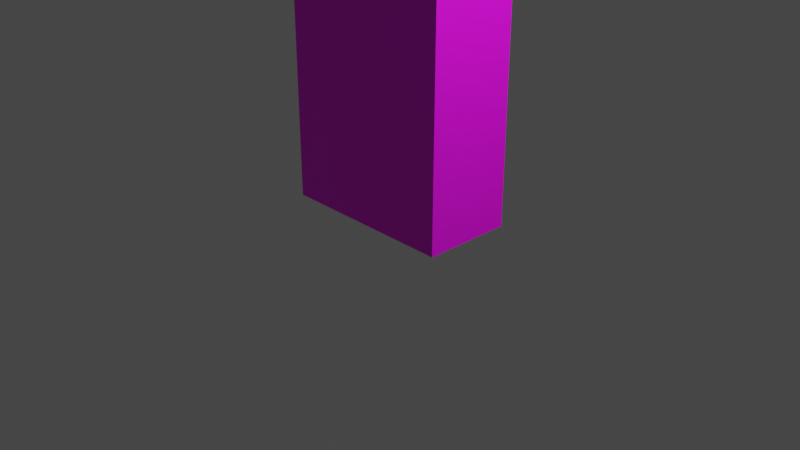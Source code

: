 # Source: knife.blend  (saved by Blender 2.82.7; exported with 4.5.12 LTS)
import bpy
from mathutils import Matrix  # noqa: F401  (used for matrix-valued properties, if any)

bpy.ops.wm.read_factory_settings(use_empty=True)
scene = bpy.context.scene
scene.name = 'Scene'

# ---- collections
col_collection = bpy.data.collections.new('Collection'); scene.collection.children.link(col_collection)

# ---- images (referenced by path relative to the original .blend; pixels are not part of the script)
import os
ASSET_DIR = os.environ.get("B2B_ASSET_DIR", "")  # directory of the original .blend (textures are referenced by path, not embedded)
HERE = os.path.dirname(os.path.abspath(__file__))  # packed textures are extracted next to this script under _unpacked/

def load_image(name, relpath, width, height, colorspace="sRGB"):
    """Load a texture the original file referenced (path relative to the .blend, or extracted next to this script)."""
    p = next((c for c in (os.path.join(HERE, relpath), os.path.join(ASSET_DIR, relpath)) if relpath and os.path.exists(c)), "")
    if p:
        img = bpy.data.images.load(p, check_existing=True)
        img.name = name
    else:  # same state as the original file: an image datablock whose file is absent (Cycles renders it pink)
        img = bpy.data.images.new(name, width, height)
        img.source = "FILE"
        img.filepath = "//" + (relpath or name)
    img.colorspace_settings.name = colorspace
    return img
img_material_001_base_color = load_image('Material.001 Base Color', 'knife.png', 1024, 1024, 'sRGB')

# ---- materials (node trees are filled in below, after node groups)
mat_material_001 = bpy.data.materials.new('Material.001')
mat_material_001.use_transparent_shadow = False

# ---- material node trees
mat_material_001.use_nodes = True; mat_material_001.node_tree.nodes.clear()
_N = mat_material_001.node_tree.nodes; _L = mat_material_001.node_tree.links
n0 = _N.new('ShaderNodeOutputMaterial'); n0.name = 'Material Output'; n0.location = (300, 300)
n1 = _N.new('ShaderNodeBsdfPrincipled'); n1.name = 'Principled BSDF'; n1.location = (10, 300)
n1.distribution = 'GGX'
n1.subsurface_method = 'BURLEY'
n1.inputs[3].default_value = 1.45
n1.inputs[27].default_value = (0.0, 0.0, 0.0, 1.0)
n1.inputs[28].default_value = 1.0
n2 = _N.new('ShaderNodeTexImage'); n2.name = 'Image Texture'; n2.location = (-280, 280)
n2.image = img_material_001_base_color
_L.new(n1.outputs[0], n0.inputs[0])
_L.new(n2.outputs[0], n1.inputs[0])
n0.is_active_output = True

# ---- world
world_world = bpy.data.worlds.new('World'); scene.world = world_world
world_world.use_nodes = True; world_world.node_tree.nodes.clear()
_N = world_world.node_tree.nodes; _L = world_world.node_tree.links
n0 = _N.new('ShaderNodeOutputWorld'); n0.name = 'World Output'; n0.location = (300, 300)
n1 = _N.new('ShaderNodeBackground'); n1.name = 'Background'; n1.location = (10, 300)
n1.inputs[0].default_value = (0.05088, 0.05088, 0.05088, 1.0)
_L.new(n1.outputs[0], n0.inputs[0])
n0.is_active_output = True
world_world.color = (0.05088, 0.05088, 0.05088)
world_world.use_sun_shadow = False
world_world.sun_shadow_jitter_overblur = 0.0

# ---- cameras
cam_camera = bpy.data.cameras.new('Camera')
cam_camera.clip_end = 100.0
cam_camera.ortho_scale = 7.314

# ---- lights
light_light = bpy.data.lights.new('Light', 'POINT')
light_light.transmission_factor = 0.0
light_light.energy = 1000.0
light_light.shadow_soft_size = 0.1
light_light.shadow_maximum_resolution = 0.006
light_light.use_absolute_resolution = True

# ---- meshes
me_cube_001 = bpy.data.meshes.new('Cube.001')
me_cube_001.from_pydata([(-0.9519, -0.9556, -0.9602), (-0.1292, -0.07937, 3.727), (-0.9519, 0.9556, -0.9602), (-0.1292, 0.07937, 3.727), (0.9519, -0.9556, -0.9602), (0.196, -0.07936, 3.766), (0.9519, 0.9556, -0.9602), (0.196, 0.07936, 3.766), (-0.9691, -0.9486, 0.9457), (-0.9691, 0.9486, 0.9457), (0.968, 0.9495, 0.9475), (0.968, -0.9495, 0.9475), (-0.7848, -0.306, 1.091), (-0.7848, 0.306, 1.091), (0.8449, 0.1008, 1.192), (0.8449, -0.1008, 1.192), (-0.767, -0.2512, 3.639), (-0.767, 0.2512, 3.639), (0.9664, 0.096, 3.592), (0.9664, -0.096, 3.592), (0.7805, 0.2968, 1.07), (0.7805, -0.2968, 1.07), (0.6536, 0.1145, 3.718), (0.6536, -0.1145, 3.718)], [], [(0, 8, 9, 2), (2, 9, 10, 6), (6, 10, 11, 4), (4, 11, 8, 0), (2, 6, 4, 0), (7, 3, 1, 5), (12, 13, 9, 8), (13, 20, 10, 9), (20, 21, 11, 10), (21, 12, 8, 11), (16, 17, 13, 12), (17, 22, 20, 13), (18, 19, 15, 14), (23, 16, 12, 21), (1, 3, 17, 16), (3, 7, 22, 17), (7, 5, 23, 22), (5, 1, 16, 23), (14, 15, 21, 20), (19, 18, 22, 23), (18, 14, 20, 22), (15, 19, 23, 21)])
_uv = me_cube_001.uv_layers.new(name='UVMap')
_uv.uv.foreach_set('vector', [0.375, 0.0, 0.625, 0.0, 0.625, 0.25, 0.375, 0.25, 0.375, 0.25, 0.625, 0.25, 0.625, 0.5, 0.375, 0.5, 0.375, 0.5, 0.625, 0.5, 0.625, 0.75, 0.375, 0.75, 0.375, 0.75, 0.625, 0.75, 0.625, 1.0, 0.375, 1.0, 0.125, 0.5, 0.375, 0.5, 0.375, 0.75, 0.125, 0.75, 0.6668, 0.5712, 0.8332, 0.5712, 0.8332, 0.6788, 0.6668, 0.6788, 0.8493, 0.7243, 0.8493, 0.5257, 0.875, 0.5, 0.875, 0.75, 0.8493, 0.5257, 0.6507, 0.5257, 0.625, 0.5, 0.875, 0.5, 0.6507, 0.5257, 0.6507, 0.7243, 0.625, 0.75, 0.625, 0.5, 0.6507, 0.7243, 0.8493, 0.7243, 0.875, 0.75, 0.625, 0.75, 0.8476, 0.7194, 0.8476, 0.5306, 0.8493, 0.5257, 0.8493, 0.7243, 0.8476, 0.5306, 0.6524, 0.5306, 0.6507, 0.5257, 0.8493, 0.5257, 0.6523, 0.5934, 0.6523, 0.6566, 0.6508, 0.6608, 0.6508, 0.5892, 0.6524, 0.7194, 0.8476, 0.7194, 0.8493, 0.7243, 0.6507, 0.7243, 0.8332, 0.6788, 0.8332, 0.5712, 0.8476, 0.5306, 0.8476, 0.7194, 0.8332, 0.5712, 0.6668, 0.5712, 0.6524, 0.5306, 0.8476, 0.5306, 0.6668, 0.5712, 0.6668, 0.6788, 0.6524, 0.7194, 0.6524, 0.5306, 0.6668, 0.6788, 0.8332, 0.6788, 0.8476, 0.7194, 0.6524, 0.7194, 0.6508, 0.5892, 0.6508, 0.6608, 0.6507, 0.7243, 0.6507, 0.5257, 0.6523, 0.6566, 0.6523, 0.5934, 0.6524, 0.5306, 0.6524, 0.7194, 0.6523, 0.5934, 0.6508, 0.5892, 0.6507, 0.5257, 0.6524, 0.5306, 0.6508, 0.6608, 0.6523, 0.6566, 0.6524, 0.7194, 0.6507, 0.7243])
me_cube_001.materials.append(mat_material_001)
me_cube_001.use_remesh_fix_poles = True
me_cube_001.use_remesh_preserve_attributes = False
me_cube_001.use_mirror_vertex_groups = False
me_cube_001.update()

# ---- objects
ob_light = bpy.data.objects.new('Light', light_light)
ob_camera = bpy.data.objects.new('Camera', cam_camera)
ob_cube = bpy.data.objects.new('Cube', me_cube_001)

# ---- transforms, parenting, visibility, modifiers, constraints
ob_light.location = (4.076, 1.005, 5.904)
ob_light.rotation_euler = (0.6503, 0.05522, 1.866)
ob_light.lock_rotations_4d = False
ob_light.empty_display_type = 'ARROWS'
ob_light.color = (0.0, 0.0, 0.0, 0.0)
ob_light.lineart.crease_threshold = 0.0
ob_camera.location = (7.359, -6.926, 4.958)
ob_camera.rotation_euler = (1.109, 0.0, 0.8149)
ob_camera.lock_rotations_4d = False
ob_camera.empty_display_type = 'ARROWS'
ob_camera.color = (0.0, 0.0, 0.0, 0.0)
ob_camera.display_type = 'WIRE'
ob_camera.lineart.crease_threshold = 0.0
ob_cube.location = (0.0, 0.0, 2.5)
ob_cube.scale = (1.0, 0.5, 2.5)
ob_cube.lineart.crease_threshold = 0.0

# ---- collection membership
col_collection.objects.link(ob_light)
col_collection.objects.link(ob_camera)
col_collection.objects.link(ob_cube)

# ---- scene / render settings (as saved in the file)
scene.camera = ob_camera
scene.frame_start = 1; scene.frame_end = 250; scene.frame_set(0)
scene.render.engine = 'BLENDER_EEVEE_NEXT'
scene.cycles.use_denoising = False
scene.cycles.samples = 128
scene.cycles.sampling_pattern = 'TABULATED_SOBOL'
scene.cycles.use_adaptive_sampling = False
scene.cycles.use_light_tree = False
scene.view_settings.view_transform = 'Filmic'
bpy.context.view_layer.update()
